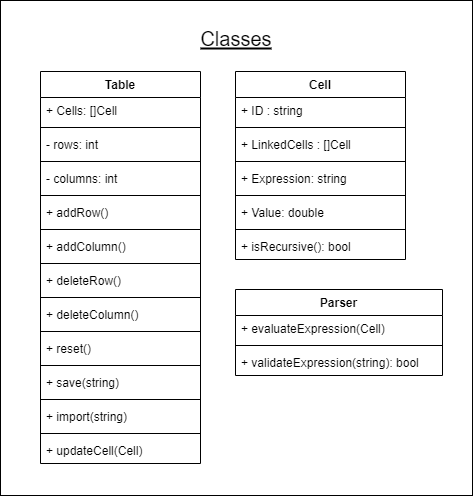

The diagram above was exported from draw.io. Its source (the exported page's mxGraphModel, read from the mxfile embedded in the PNG):
<mxGraphModel dx="1483" dy="754" grid="0" gridSize="10" guides="1" tooltips="1" connect="1" arrows="1" fold="1" page="1" pageScale="1" pageWidth="850" pageHeight="1100" math="0" shadow="0">
  <root>
    <mxCell id="0" />
    <mxCell id="1" parent="0" />
    <mxCell id="SQ33deXzlb2FE6qExvMA-43" value="" style="html=1;fontSize=20;" vertex="1" parent="1">
      <mxGeometry x="173" y="14" width="472" height="495" as="geometry" />
    </mxCell>
    <mxCell id="SQ33deXzlb2FE6qExvMA-1" value="Cell" style="swimlane;fontStyle=1;align=center;verticalAlign=top;childLayout=stackLayout;horizontal=1;startSize=26;horizontalStack=0;resizeParent=1;resizeParentMax=0;resizeLast=0;collapsible=1;marginBottom=0;" vertex="1" parent="1">
      <mxGeometry x="408" y="85" width="170" height="188" as="geometry" />
    </mxCell>
    <mxCell id="SQ33deXzlb2FE6qExvMA-2" value="+ ID : string" style="text;strokeColor=none;fillColor=none;align=left;verticalAlign=top;spacingLeft=4;spacingRight=4;overflow=hidden;rotatable=0;points=[[0,0.5],[1,0.5]];portConstraint=eastwest;" vertex="1" parent="SQ33deXzlb2FE6qExvMA-1">
      <mxGeometry y="26" width="170" height="26" as="geometry" />
    </mxCell>
    <mxCell id="SQ33deXzlb2FE6qExvMA-3" value="" style="line;strokeWidth=1;fillColor=none;align=left;verticalAlign=middle;spacingTop=-1;spacingLeft=3;spacingRight=3;rotatable=0;labelPosition=right;points=[];portConstraint=eastwest;strokeColor=inherit;" vertex="1" parent="SQ33deXzlb2FE6qExvMA-1">
      <mxGeometry y="52" width="170" height="8" as="geometry" />
    </mxCell>
    <mxCell id="SQ33deXzlb2FE6qExvMA-4" value="+ LinkedCells : []Cell" style="text;strokeColor=none;fillColor=none;align=left;verticalAlign=top;spacingLeft=4;spacingRight=4;overflow=hidden;rotatable=0;points=[[0,0.5],[1,0.5]];portConstraint=eastwest;" vertex="1" parent="SQ33deXzlb2FE6qExvMA-1">
      <mxGeometry y="60" width="170" height="26" as="geometry" />
    </mxCell>
    <mxCell id="SQ33deXzlb2FE6qExvMA-7" value="" style="line;strokeWidth=1;fillColor=none;align=left;verticalAlign=middle;spacingTop=-1;spacingLeft=3;spacingRight=3;rotatable=0;labelPosition=right;points=[];portConstraint=eastwest;strokeColor=inherit;" vertex="1" parent="SQ33deXzlb2FE6qExvMA-1">
      <mxGeometry y="86" width="170" height="8" as="geometry" />
    </mxCell>
    <mxCell id="SQ33deXzlb2FE6qExvMA-5" value="+ Expression: string" style="text;strokeColor=none;fillColor=none;align=left;verticalAlign=top;spacingLeft=4;spacingRight=4;overflow=hidden;rotatable=0;points=[[0,0.5],[1,0.5]];portConstraint=eastwest;" vertex="1" parent="SQ33deXzlb2FE6qExvMA-1">
      <mxGeometry y="94" width="170" height="26" as="geometry" />
    </mxCell>
    <mxCell id="SQ33deXzlb2FE6qExvMA-8" value="" style="line;strokeWidth=1;fillColor=none;align=left;verticalAlign=middle;spacingTop=-1;spacingLeft=3;spacingRight=3;rotatable=0;labelPosition=right;points=[];portConstraint=eastwest;strokeColor=inherit;" vertex="1" parent="SQ33deXzlb2FE6qExvMA-1">
      <mxGeometry y="120" width="170" height="8" as="geometry" />
    </mxCell>
    <mxCell id="SQ33deXzlb2FE6qExvMA-6" value="+ Value: double" style="text;strokeColor=none;fillColor=none;align=left;verticalAlign=top;spacingLeft=4;spacingRight=4;overflow=hidden;rotatable=0;points=[[0,0.5],[1,0.5]];portConstraint=eastwest;" vertex="1" parent="SQ33deXzlb2FE6qExvMA-1">
      <mxGeometry y="128" width="170" height="26" as="geometry" />
    </mxCell>
    <mxCell id="SQ33deXzlb2FE6qExvMA-14" value="" style="line;strokeWidth=1;fillColor=none;align=left;verticalAlign=middle;spacingTop=-1;spacingLeft=3;spacingRight=3;rotatable=0;labelPosition=right;points=[];portConstraint=eastwest;strokeColor=inherit;" vertex="1" parent="SQ33deXzlb2FE6qExvMA-1">
      <mxGeometry y="154" width="170" height="8" as="geometry" />
    </mxCell>
    <mxCell id="SQ33deXzlb2FE6qExvMA-13" value="+ isRecursive(): bool" style="text;strokeColor=none;fillColor=none;align=left;verticalAlign=top;spacingLeft=4;spacingRight=4;overflow=hidden;rotatable=0;points=[[0,0.5],[1,0.5]];portConstraint=eastwest;" vertex="1" parent="SQ33deXzlb2FE6qExvMA-1">
      <mxGeometry y="162" width="170" height="26" as="geometry" />
    </mxCell>
    <mxCell id="SQ33deXzlb2FE6qExvMA-9" value="Parser" style="swimlane;fontStyle=1;childLayout=stackLayout;horizontal=1;startSize=26;fillColor=none;horizontalStack=0;resizeParent=1;resizeParentMax=0;resizeLast=0;collapsible=1;marginBottom=0;" vertex="1" parent="1">
      <mxGeometry x="408" y="303" width="207" height="86" as="geometry" />
    </mxCell>
    <mxCell id="SQ33deXzlb2FE6qExvMA-10" value="+ evaluateExpression(Cell)" style="text;strokeColor=none;fillColor=none;align=left;verticalAlign=top;spacingLeft=4;spacingRight=4;overflow=hidden;rotatable=0;points=[[0,0.5],[1,0.5]];portConstraint=eastwest;" vertex="1" parent="SQ33deXzlb2FE6qExvMA-9">
      <mxGeometry y="26" width="207" height="26" as="geometry" />
    </mxCell>
    <mxCell id="SQ33deXzlb2FE6qExvMA-47" value="" style="line;strokeWidth=1;fillColor=none;align=left;verticalAlign=middle;spacingTop=-1;spacingLeft=3;spacingRight=3;rotatable=0;labelPosition=right;points=[];portConstraint=eastwest;strokeColor=inherit;fontSize=12;" vertex="1" parent="SQ33deXzlb2FE6qExvMA-9">
      <mxGeometry y="52" width="207" height="8" as="geometry" />
    </mxCell>
    <mxCell id="SQ33deXzlb2FE6qExvMA-45" value="+ validateExpression(string): bool" style="text;strokeColor=none;fillColor=none;align=left;verticalAlign=top;spacingLeft=4;spacingRight=4;overflow=hidden;rotatable=0;points=[[0,0.5],[1,0.5]];portConstraint=eastwest;fontSize=12;" vertex="1" parent="SQ33deXzlb2FE6qExvMA-9">
      <mxGeometry y="60" width="207" height="26" as="geometry" />
    </mxCell>
    <mxCell id="SQ33deXzlb2FE6qExvMA-19" value="Table" style="swimlane;fontStyle=1;align=center;verticalAlign=top;childLayout=stackLayout;horizontal=1;startSize=26;horizontalStack=0;resizeParent=1;resizeParentMax=0;resizeLast=0;collapsible=1;marginBottom=0;" vertex="1" parent="1">
      <mxGeometry x="213" y="85" width="160" height="392" as="geometry" />
    </mxCell>
    <mxCell id="SQ33deXzlb2FE6qExvMA-20" value="+ Cells: []Cell" style="text;strokeColor=none;fillColor=none;align=left;verticalAlign=top;spacingLeft=4;spacingRight=4;overflow=hidden;rotatable=0;points=[[0,0.5],[1,0.5]];portConstraint=eastwest;" vertex="1" parent="SQ33deXzlb2FE6qExvMA-19">
      <mxGeometry y="26" width="160" height="26" as="geometry" />
    </mxCell>
    <mxCell id="SQ33deXzlb2FE6qExvMA-33" value="" style="line;strokeWidth=1;fillColor=none;align=left;verticalAlign=middle;spacingTop=-1;spacingLeft=3;spacingRight=3;rotatable=0;labelPosition=right;points=[];portConstraint=eastwest;strokeColor=inherit;" vertex="1" parent="SQ33deXzlb2FE6qExvMA-19">
      <mxGeometry y="52" width="160" height="8" as="geometry" />
    </mxCell>
    <mxCell id="SQ33deXzlb2FE6qExvMA-31" value="- rows: int" style="text;strokeColor=none;fillColor=none;align=left;verticalAlign=top;spacingLeft=4;spacingRight=4;overflow=hidden;rotatable=0;points=[[0,0.5],[1,0.5]];portConstraint=eastwest;" vertex="1" parent="SQ33deXzlb2FE6qExvMA-19">
      <mxGeometry y="60" width="160" height="26" as="geometry" />
    </mxCell>
    <mxCell id="SQ33deXzlb2FE6qExvMA-35" value="" style="line;strokeWidth=1;fillColor=none;align=left;verticalAlign=middle;spacingTop=-1;spacingLeft=3;spacingRight=3;rotatable=0;labelPosition=right;points=[];portConstraint=eastwest;strokeColor=inherit;" vertex="1" parent="SQ33deXzlb2FE6qExvMA-19">
      <mxGeometry y="86" width="160" height="8" as="geometry" />
    </mxCell>
    <mxCell id="SQ33deXzlb2FE6qExvMA-32" value="- columns: int" style="text;strokeColor=none;fillColor=none;align=left;verticalAlign=top;spacingLeft=4;spacingRight=4;overflow=hidden;rotatable=0;points=[[0,0.5],[1,0.5]];portConstraint=eastwest;" vertex="1" parent="SQ33deXzlb2FE6qExvMA-19">
      <mxGeometry y="94" width="160" height="26" as="geometry" />
    </mxCell>
    <mxCell id="SQ33deXzlb2FE6qExvMA-21" value="" style="line;strokeWidth=1;fillColor=none;align=left;verticalAlign=middle;spacingTop=-1;spacingLeft=3;spacingRight=3;rotatable=0;labelPosition=right;points=[];portConstraint=eastwest;strokeColor=inherit;" vertex="1" parent="SQ33deXzlb2FE6qExvMA-19">
      <mxGeometry y="120" width="160" height="8" as="geometry" />
    </mxCell>
    <mxCell id="SQ33deXzlb2FE6qExvMA-22" value="+ addRow()" style="text;strokeColor=none;fillColor=none;align=left;verticalAlign=top;spacingLeft=4;spacingRight=4;overflow=hidden;rotatable=0;points=[[0,0.5],[1,0.5]];portConstraint=eastwest;" vertex="1" parent="SQ33deXzlb2FE6qExvMA-19">
      <mxGeometry y="128" width="160" height="26" as="geometry" />
    </mxCell>
    <mxCell id="SQ33deXzlb2FE6qExvMA-27" value="" style="line;strokeWidth=1;fillColor=none;align=left;verticalAlign=middle;spacingTop=-1;spacingLeft=3;spacingRight=3;rotatable=0;labelPosition=right;points=[];portConstraint=eastwest;strokeColor=inherit;" vertex="1" parent="SQ33deXzlb2FE6qExvMA-19">
      <mxGeometry y="154" width="160" height="8" as="geometry" />
    </mxCell>
    <mxCell id="SQ33deXzlb2FE6qExvMA-23" value="+ addColumn()" style="text;strokeColor=none;fillColor=none;align=left;verticalAlign=top;spacingLeft=4;spacingRight=4;overflow=hidden;rotatable=0;points=[[0,0.5],[1,0.5]];portConstraint=eastwest;" vertex="1" parent="SQ33deXzlb2FE6qExvMA-19">
      <mxGeometry y="162" width="160" height="26" as="geometry" />
    </mxCell>
    <mxCell id="SQ33deXzlb2FE6qExvMA-28" value="" style="line;strokeWidth=1;fillColor=none;align=left;verticalAlign=middle;spacingTop=-1;spacingLeft=3;spacingRight=3;rotatable=0;labelPosition=right;points=[];portConstraint=eastwest;strokeColor=inherit;" vertex="1" parent="SQ33deXzlb2FE6qExvMA-19">
      <mxGeometry y="188" width="160" height="8" as="geometry" />
    </mxCell>
    <mxCell id="SQ33deXzlb2FE6qExvMA-24" value="+ deleteRow()" style="text;strokeColor=none;fillColor=none;align=left;verticalAlign=top;spacingLeft=4;spacingRight=4;overflow=hidden;rotatable=0;points=[[0,0.5],[1,0.5]];portConstraint=eastwest;" vertex="1" parent="SQ33deXzlb2FE6qExvMA-19">
      <mxGeometry y="196" width="160" height="26" as="geometry" />
    </mxCell>
    <mxCell id="SQ33deXzlb2FE6qExvMA-29" value="" style="line;strokeWidth=1;fillColor=none;align=left;verticalAlign=middle;spacingTop=-1;spacingLeft=3;spacingRight=3;rotatable=0;labelPosition=right;points=[];portConstraint=eastwest;strokeColor=inherit;" vertex="1" parent="SQ33deXzlb2FE6qExvMA-19">
      <mxGeometry y="222" width="160" height="8" as="geometry" />
    </mxCell>
    <mxCell id="SQ33deXzlb2FE6qExvMA-25" value="+ deleteColumn()" style="text;strokeColor=none;fillColor=none;align=left;verticalAlign=top;spacingLeft=4;spacingRight=4;overflow=hidden;rotatable=0;points=[[0,0.5],[1,0.5]];portConstraint=eastwest;" vertex="1" parent="SQ33deXzlb2FE6qExvMA-19">
      <mxGeometry y="230" width="160" height="26" as="geometry" />
    </mxCell>
    <mxCell id="SQ33deXzlb2FE6qExvMA-30" value="" style="line;strokeWidth=1;fillColor=none;align=left;verticalAlign=middle;spacingTop=-1;spacingLeft=3;spacingRight=3;rotatable=0;labelPosition=right;points=[];portConstraint=eastwest;strokeColor=inherit;" vertex="1" parent="SQ33deXzlb2FE6qExvMA-19">
      <mxGeometry y="256" width="160" height="8" as="geometry" />
    </mxCell>
    <mxCell id="SQ33deXzlb2FE6qExvMA-26" value="+ reset()" style="text;strokeColor=none;fillColor=none;align=left;verticalAlign=top;spacingLeft=4;spacingRight=4;overflow=hidden;rotatable=0;points=[[0,0.5],[1,0.5]];portConstraint=eastwest;" vertex="1" parent="SQ33deXzlb2FE6qExvMA-19">
      <mxGeometry y="264" width="160" height="26" as="geometry" />
    </mxCell>
    <mxCell id="SQ33deXzlb2FE6qExvMA-39" value="" style="line;strokeWidth=1;fillColor=none;align=left;verticalAlign=middle;spacingTop=-1;spacingLeft=3;spacingRight=3;rotatable=0;labelPosition=right;points=[];portConstraint=eastwest;strokeColor=inherit;" vertex="1" parent="SQ33deXzlb2FE6qExvMA-19">
      <mxGeometry y="290" width="160" height="8" as="geometry" />
    </mxCell>
    <mxCell id="SQ33deXzlb2FE6qExvMA-36" value="+ save(string)" style="text;strokeColor=none;fillColor=none;align=left;verticalAlign=top;spacingLeft=4;spacingRight=4;overflow=hidden;rotatable=0;points=[[0,0.5],[1,0.5]];portConstraint=eastwest;" vertex="1" parent="SQ33deXzlb2FE6qExvMA-19">
      <mxGeometry y="298" width="160" height="26" as="geometry" />
    </mxCell>
    <mxCell id="SQ33deXzlb2FE6qExvMA-38" value="" style="line;strokeWidth=1;fillColor=none;align=left;verticalAlign=middle;spacingTop=-1;spacingLeft=3;spacingRight=3;rotatable=0;labelPosition=right;points=[];portConstraint=eastwest;strokeColor=inherit;" vertex="1" parent="SQ33deXzlb2FE6qExvMA-19">
      <mxGeometry y="324" width="160" height="8" as="geometry" />
    </mxCell>
    <mxCell id="SQ33deXzlb2FE6qExvMA-37" value="+ import(string)" style="text;strokeColor=none;fillColor=none;align=left;verticalAlign=top;spacingLeft=4;spacingRight=4;overflow=hidden;rotatable=0;points=[[0,0.5],[1,0.5]];portConstraint=eastwest;" vertex="1" parent="SQ33deXzlb2FE6qExvMA-19">
      <mxGeometry y="332" width="160" height="26" as="geometry" />
    </mxCell>
    <mxCell id="SQ33deXzlb2FE6qExvMA-41" value="" style="line;strokeWidth=1;fillColor=none;align=left;verticalAlign=middle;spacingTop=-1;spacingLeft=3;spacingRight=3;rotatable=0;labelPosition=right;points=[];portConstraint=eastwest;strokeColor=inherit;" vertex="1" parent="SQ33deXzlb2FE6qExvMA-19">
      <mxGeometry y="358" width="160" height="8" as="geometry" />
    </mxCell>
    <mxCell id="SQ33deXzlb2FE6qExvMA-40" value="+ updateCell(Cell)" style="text;strokeColor=none;fillColor=none;align=left;verticalAlign=top;spacingLeft=4;spacingRight=4;overflow=hidden;rotatable=0;points=[[0,0.5],[1,0.5]];portConstraint=eastwest;" vertex="1" parent="SQ33deXzlb2FE6qExvMA-19">
      <mxGeometry y="366" width="160" height="26" as="geometry" />
    </mxCell>
    <mxCell id="SQ33deXzlb2FE6qExvMA-42" value="Classes" style="text;align=center;fontStyle=4;verticalAlign=middle;spacingLeft=3;spacingRight=3;strokeColor=none;rotatable=0;points=[[0,0.5],[1,0.5]];portConstraint=eastwest;fontSize=20;" vertex="1" parent="1">
      <mxGeometry x="369" y="38" width="80" height="26" as="geometry" />
    </mxCell>
  </root>
</mxGraphModel>